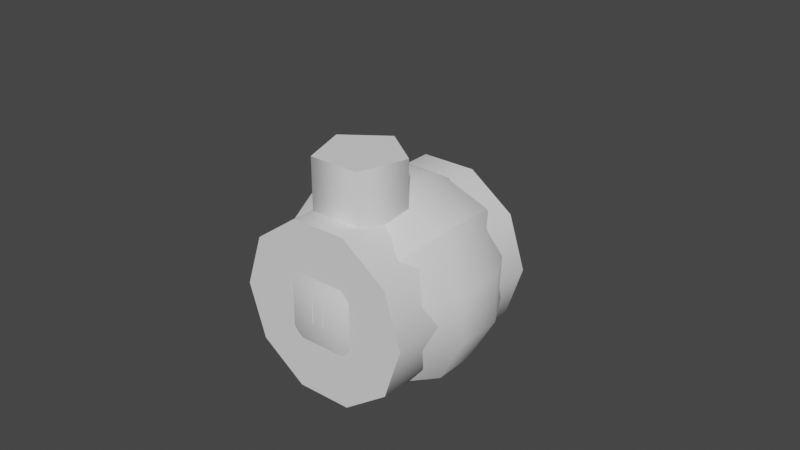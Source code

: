 # Source: bot1.blend  (saved by Blender 3.5.10; exported with 4.5.12 LTS)
import bpy
from mathutils import Matrix  # noqa: F401  (used for matrix-valued properties, if any)

bpy.ops.wm.read_factory_settings(use_empty=True)
scene = bpy.context.scene
scene.name = 'Scene'

# ---- collections
col_bot1 = bpy.data.collections.new('bot1'); scene.collection.children.link(col_bot1)

# ---- node groups
ng_auto_smooth = bpy.data.node_groups.new('Auto Smooth', 'GeometryNodeTree')
_s = ng_auto_smooth.interface.new_socket(name='Geometry', in_out='OUTPUT', socket_type='NodeSocketGeometry')
_s = ng_auto_smooth.interface.new_socket(name='Geometry', in_out='INPUT', socket_type='NodeSocketGeometry')
_s = ng_auto_smooth.interface.new_socket(name='Angle', in_out='INPUT', socket_type='NodeSocketFloat')
_s.subtype = 'ANGLE'
_s.min_value = 0.0
_s.max_value = 3.142
ng_auto_smooth.is_modifier = True
_N = ng_auto_smooth.nodes; _L = ng_auto_smooth.links
n0 = _N.new('NodeGroupOutput'); n0.name = 'Group Output'; n0.location = (480, -100)
n1 = _N.new('NodeGroupInput'); n1.name = 'Group Input'; n1.location = (-420, -300)
n2 = _N.new('NodeGroupInput'); n2.name = 'Group Input.001'; n2.location = (-60, -100)
n3 = _N.new('GeometryNodeSetShadeSmooth'); n3.name = 'Set Shade Smooth'; n3.location = (120, -100)
n3.domain = 'EDGE'
n4 = _N.new('GeometryNodeSetShadeSmooth'); n4.name = 'Set Shade Smooth.001'; n4.location = (300, -100)
n5 = _N.new('GeometryNodeInputMeshEdgeAngle'); n5.name = 'Edge Angle'; n5.location = (-420, -220)
n6 = _N.new('GeometryNodeInputEdgeSmooth'); n6.name = 'Is Edge Smooth'; n6.location = (-60, -160)
n7 = _N.new('GeometryNodeInputShadeSmooth'); n7.name = 'Is Face Smooth'; n7.location = (-240, -340)
n8 = _N.new('FunctionNodeBooleanMath'); n8.name = 'Boolean Math'; n8.location = (-60, -220)
n9 = _N.new('FunctionNodeCompare'); n9.name = 'Compare'; n9.location = (-240, -180)
n9.operation = 'LESS_EQUAL'
_L.new(n5.outputs[0], n9.inputs[0])
_L.new(n4.outputs[0], n0.inputs[0])
_L.new(n1.outputs[1], n9.inputs[1])
_L.new(n9.outputs[0], n8.inputs[0])
_L.new(n7.outputs[0], n8.inputs[1])
_L.new(n2.outputs[0], n3.inputs[0])
_L.new(n6.outputs[0], n3.inputs[1])
_L.new(n3.outputs[0], n4.inputs[0])
_L.new(n8.outputs[0], n3.inputs[2])
n0.is_active_output = True

# ---- world
world_world = bpy.data.worlds.new('World'); scene.world = world_world
world_world.use_nodes = True; world_world.node_tree.nodes.clear()
_N = world_world.node_tree.nodes; _L = world_world.node_tree.links
n0 = _N.new('ShaderNodeOutputWorld'); n0.name = 'World Output'; n0.location = (300, 300)
n1 = _N.new('ShaderNodeBackground'); n1.name = 'Background'; n1.location = (10, 300)
n1.inputs[0].default_value = (0.05088, 0.05088, 0.05088, 1.0)
_L.new(n1.outputs[0], n0.inputs[0])
n0.is_active_output = True
world_world.color = (0.05088, 0.05088, 0.05088)
world_world.use_sun_shadow = False
world_world.sun_shadow_jitter_overblur = 0.0

# ---- meshes
me_roundcube = bpy.data.meshes.new('Roundcube')
me_roundcube.from_pydata([(1.037, -1.037, -1.037), (1.246, -0.3456, -1.246), (1.246, 0.3456, -1.246), (1.246, -1.246, -0.3456), (1.697, -0.4154, -0.4154), (1.697, 0.4154, -0.4154), (1.246, -1.246, 0.3456), (1.697, -0.4154, 0.4154), (1.697, 0.4154, 0.4154), (1.037, 1.037, -1.037), (0.3456, 1.246, -1.246), (-0.3456, 1.246, -1.246), (1.246, 1.246, -0.3456), (0.4154, 1.697, -0.4154), (-0.4154, 1.697, -0.4154), (1.246, 1.246, 0.3456), (0.4154, 1.697, 0.4154), (-0.4154, 1.697, 0.4154), (-1.037, 1.037, -1.037), (-1.246, 0.3456, -1.246), (-1.246, -0.3456, -1.246), (-1.246, 1.246, -0.3456), (-1.697, 0.4154, -0.4154), (-1.697, -0.4154, -0.4154), (-1.246, 1.246, 0.3456), (-1.697, 0.4154, 0.4154), (-1.697, -0.4154, 0.4154), (-1.037, -1.037, -1.037), (-0.3456, -1.246, -1.246), (0.3456, -1.246, -1.246), (-1.246, -1.246, -0.3456), (-0.4154, -1.697, -0.4154), (0.4154, -1.697, -0.4154), (-1.246, -1.246, 0.3456), (-0.4154, -1.697, 0.4154), (0.4154, -1.697, 0.4154), (-0.4154, -0.4154, -1.697), (-0.4154, 0.4154, -1.697), (0.4154, -0.4154, -1.697), (0.4154, 0.4154, -1.697), (1.037, -1.037, 1.037), (1.246, -0.3456, 1.246), (1.246, 0.3456, 1.246), (1.037, 1.037, 1.037), (0.3456, -1.246, 1.246), (0.4154, -0.4154, 1.697), (0.4154, 0.4154, 1.697), (0.3456, 1.246, 1.246), (-0.3456, -1.246, 1.246), (-0.4154, -0.4154, 1.697), (-0.4154, 0.4154, 1.697), (-0.3456, 1.246, 1.246), (-1.037, -1.037, 1.037), (-1.246, -0.3456, 1.246), (-1.246, 0.3456, 1.246), (-1.037, 1.037, 1.037)], [], [(0, 1, 4, 3), (1, 2, 5, 4), (2, 9, 12, 5), (3, 4, 7, 6), (4, 5, 8, 7), (5, 12, 15, 8), (6, 7, 41, 40), (7, 8, 42, 41), (8, 15, 43, 42), (9, 10, 13, 12), (10, 11, 14, 13), (11, 18, 21, 14), (12, 13, 16, 15), (13, 14, 17, 16), (14, 21, 24, 17), (15, 16, 47, 43), (16, 17, 51, 47), (17, 24, 55, 51), (18, 19, 22, 21), (19, 20, 23, 22), (20, 27, 30, 23), (21, 22, 25, 24), (22, 23, 26, 25), (23, 30, 33, 26), (24, 25, 54, 55), (25, 26, 53, 54), (26, 33, 52, 53), (27, 28, 31, 30), (28, 29, 32, 31), (29, 0, 3, 32), (30, 31, 34, 33), (31, 32, 35, 34), (32, 3, 6, 35), (33, 34, 48, 52), (34, 35, 44, 48), (35, 6, 40, 44), (27, 20, 36, 28), (20, 19, 37, 36), (19, 18, 11, 37), (28, 36, 38, 29), (36, 37, 39, 38), (37, 11, 10, 39), (29, 38, 1, 0), (38, 39, 2, 1), (39, 10, 9, 2), (40, 41, 45, 44), (41, 42, 46, 45), (42, 43, 47, 46), (44, 45, 49, 48), (45, 46, 50, 49), (46, 47, 51, 50), (48, 49, 53, 52), (49, 50, 54, 53), (50, 51, 55, 54)])
me_roundcube.polygons.foreach_set('use_smooth', [True] * 54)
me_roundcube.update()
me_cylinder = bpy.data.meshes.new('Cylinder')
me_cylinder.from_pydata([(0.0, 1.0, -0.2046), (0.0, 1.0, 0.2046), (0.9511, 0.309, -0.2046), (0.9511, 0.309, 0.2046), (0.5878, -0.809, -0.2046), (0.5878, -0.809, 0.2046), (-0.5878, -0.809, -0.2046), (-0.5878, -0.809, 0.2046), (-0.9511, 0.309, -0.2046), (-0.9511, 0.309, 0.2046), (0.3007, -1.79, 0.2046), (0.3007, -1.79, -0.2046), (-0.3007, -1.79, -0.2046), (-0.3007, -1.79, 0.2046)], [], [(0, 1, 3, 2), (2, 3, 5, 4), (5, 7, 13, 10), (3, 1, 9, 7, 5), (6, 7, 9, 8), (8, 9, 1, 0), (0, 2, 4, 6, 8), (11, 10, 13, 12), (4, 5, 10, 11), (7, 6, 12, 13), (6, 4, 11, 12)])
_uv = me_cylinder.uv_layers.new(name='UVMap')
_uv.uv.foreach_set('vector', [1.0, 0.5, 1.0, 1.0, 0.8, 1.0, 0.8, 0.5, 0.8, 0.5, 0.8, 1.0, 0.6, 1.0, 0.6, 0.5, 0.3911, 0.05584, 0.1089, 0.05584, 0.1089, 0.05584, 0.3911, 0.05584, 0.4783, 0.3242, 0.25, 0.49, 0.02175, 0.3242, 0.1089, 0.05584, 0.3911, 0.05584, 0.4, 0.5, 0.4, 1.0, 0.2, 1.0, 0.2, 0.5, 0.2, 0.5, 0.2, 1.0, 2.98e-08, 1.0, 2.98e-08, 0.5, 0.75, 0.49, 0.9783, 0.3242, 0.8911, 0.05584, 0.6089, 0.05584, 0.5217, 0.3242, 0.6, 0.5, 0.6, 1.0, 0.4, 1.0, 0.4, 0.5, 0.6, 0.5, 0.6, 1.0, 0.6, 1.0, 0.6, 0.5, 0.4, 1.0, 0.4, 0.5, 0.4, 0.5, 0.4, 1.0, 0.6089, 0.05584, 0.8911, 0.05584, 0.8911, 0.05584, 0.6089, 0.05584])
me_cylinder.update()
me_cube_001 = bpy.data.meshes.new('Cube.001')
me_cube_001.from_pydata([(-0.257, -0.257, -1.545), (-0.257, -0.257, 0.257), (-0.257, 0.257, -1.545), (-0.257, 0.257, 0.257), (0.257, -0.257, -1.545), (0.257, -0.257, 0.257), (0.257, 0.257, -1.545), (0.257, 0.257, 0.257)], [], [(0, 1, 3, 2), (2, 3, 7, 6), (6, 7, 5, 4), (4, 5, 1, 0), (2, 6, 4, 0), (7, 3, 1, 5)])
_uv = me_cube_001.uv_layers.new(name='UVMap')
_uv.uv.foreach_set('vector', [0.375, 0.0, 0.625, 0.0, 0.625, 0.25, 0.375, 0.25, 0.375, 0.25, 0.625, 0.25, 0.625, 0.5, 0.375, 0.5, 0.375, 0.5, 0.625, 0.5, 0.625, 0.75, 0.375, 0.75, 0.375, 0.75, 0.625, 0.75, 0.625, 1.0, 0.375, 1.0, 0.125, 0.5, 0.375, 0.5, 0.375, 0.75, 0.125, 0.75, 0.625, 0.5, 0.875, 0.5, 0.875, 0.75, 0.625, 0.75])
me_cube_001.update()
me_cube_002 = bpy.data.meshes.new('Cube.002')
me_cube_002.from_pydata([(-0.4906, 0.7777, -0.1903), (-0.352, 0.7777, 0.6563), (0.4906, 0.7777, -0.1903), (0.352, 0.7777, 0.6563), (-0.4906, -0.7777, -0.1903), (-0.352, -0.7777, 0.1903), (0.4906, -0.7777, -0.1903), (0.352, -0.7777, 0.1903), (0.4906, -0.4507, -0.1903), (0.352, -0.4507, 0.1903), (-0.4906, -0.4507, -0.1903), (-0.352, -0.4507, 0.1903), (0.4906, -0.08999, -0.1903), (-0.352, -0.08999, 0.6563), (0.352, -0.08999, 0.6563), (-0.4906, -0.08999, -0.1903)], [], [(0, 1, 3, 2), (8, 9, 7, 6), (6, 7, 5, 4), (15, 13, 1, 0), (8, 6, 4, 10), (14, 3, 1, 13), (7, 9, 11, 5), (12, 8, 10, 15), (4, 5, 11, 10), (12, 14, 9, 8), (2, 3, 14, 12), (2, 12, 15, 0), (9, 14, 13, 11), (10, 11, 13, 15)])
me_cube_002.polygons.foreach_set('use_smooth', [True] * 14)
_uv = me_cube_002.uv_layers.new(name='UVMap')
_uv.uv.foreach_set('vector', [0.375, 0.0, 0.625, 0.0, 0.625, 0.25, 0.375, 0.25, 0.375, 0.4474, 0.625, 0.4474, 0.625, 0.5, 0.375, 0.5, 0.375, 0.5, 0.625, 0.5, 0.625, 0.75, 0.375, 0.75, 0.375, 0.8605, 0.625, 0.8605, 0.625, 1.0, 0.375, 1.0, 0.3224, 0.5, 0.375, 0.5, 0.375, 0.75, 0.3224, 0.75, 0.7355, 0.5, 0.875, 0.5, 0.875, 0.75, 0.7355, 0.75, 0.625, 0.5, 0.6776, 0.5, 0.6776, 0.75, 0.625, 0.75, 0.2645, 0.5, 0.3224, 0.5, 0.3224, 0.75, 0.2645, 0.75, 0.375, 0.75, 0.625, 0.75, 0.625, 0.8026, 0.375, 0.8026, 0.375, 0.3895, 0.625, 0.3895, 0.625, 0.4474, 0.375, 0.4474, 0.375, 0.25, 0.625, 0.25, 0.625, 0.3895, 0.375, 0.3895, 0.125, 0.5, 0.2645, 0.5, 0.2645, 0.75, 0.125, 0.75, 0.6776, 0.5, 0.7355, 0.5, 0.7355, 0.75, 0.6776, 0.75, 0.375, 0.8026, 0.625, 0.8026, 0.625, 0.8605, 0.375, 0.8605])
me_cube_002.update()
me_cylinder_003 = bpy.data.meshes.new('Cylinder.003')
me_cylinder_003.from_pydata([(1.51, 1.14e-07, -1.51), (1.51, 1.14e-07, 1.51), (1.222, -0.8877, -1.51), (1.222, -0.8877, 1.51), (0.4667, -1.436, -1.51), (0.4667, -1.436, 1.51), (-0.4667, -1.436, -1.51), (-0.4667, -1.436, 1.51), (-1.222, -0.8877, -1.51), (-1.222, -0.8877, 1.51), (-1.51, -1.14e-07, -1.51), (-1.51, -1.14e-07, 1.51), (-1.222, 0.8877, -1.51), (-1.222, 0.8877, 1.51), (-0.4667, 1.436, -1.51), (-0.4667, 1.436, 1.51), (0.4667, 1.436, -1.51), (0.4667, 1.436, 1.51), (1.222, 0.8877, -1.51), (1.222, 0.8877, 1.51)], [], [(0, 1, 3, 2), (2, 3, 5, 4), (4, 5, 7, 6), (6, 7, 9, 8), (8, 9, 11, 10), (10, 11, 13, 12), (12, 13, 15, 14), (14, 15, 17, 16), (3, 1, 19, 17, 15, 13, 11, 9, 7, 5), (16, 17, 19, 18), (18, 19, 1, 0), (0, 2, 4, 6, 8, 10, 12, 14, 16, 18)])
me_cylinder_003.polygons.foreach_set('use_smooth', [True] * 12)
_uv = me_cylinder_003.uv_layers.new(name='UVMap')
_uv.uv.foreach_set('vector', [1.0, 0.5, 1.0, 1.0, 0.9, 1.0, 0.9, 0.5, 0.9, 0.5, 0.9, 1.0, 0.8, 1.0, 0.8, 0.5, 0.8, 0.5, 0.8, 1.0, 0.7, 1.0, 0.7, 0.5, 0.7, 0.5, 0.7, 1.0, 0.6, 1.0, 0.6, 0.5, 0.6, 0.5, 0.6, 1.0, 0.5, 1.0, 0.5, 0.5, 0.5, 0.5, 0.5, 1.0, 0.4, 1.0, 0.4, 0.5, 0.4, 0.5, 0.4, 1.0, 0.3, 1.0, 0.3, 0.5, 0.3, 0.5, 0.3, 1.0, 0.2, 1.0, 0.2, 0.5, 0.3911, 0.4442, 0.25, 0.49, 0.1089, 0.4442, 0.02175, 0.3242, 0.02175, 0.1758, 0.1089, 0.05584, 0.25, 0.01, 0.3911, 0.05584, 0.4783, 0.1758, 0.4783, 0.3242, 0.2, 0.5, 0.2, 1.0, 0.1, 1.0, 0.1, 0.5, 0.1, 0.5, 0.1, 1.0, -7.451e-08, 1.0, -7.451e-08, 0.5, 0.75, 0.49, 0.8911, 0.4442, 0.9783, 0.3242, 0.9783, 0.1758, 0.8911, 0.05584, 0.75, 0.01, 0.6089, 0.05584, 0.5217, 0.1758, 0.5217, 0.3242, 0.6089, 0.4442])
me_cylinder_003.update()
me_cylinder_004 = bpy.data.meshes.new('Cylinder.004')
me_cylinder_004.from_pydata([(-1.323e-23, 0.7323, 0.7323), (3.252e-16, -0.7323, 0.7323), (0.6965, 0.7323, 0.2263), (0.6965, -0.7323, 0.2263), (0.4305, 0.7323, -0.5925), (0.4305, -0.7323, -0.5925), (-0.4305, 0.7323, -0.5925), (-0.4305, -0.7323, -0.5925), (-0.6965, 0.7323, 0.2263), (-0.6965, -0.7323, 0.2263)], [], [(0, 1, 3, 2), (2, 3, 5, 4), (4, 5, 7, 6), (3, 1, 9, 7, 5), (6, 7, 9, 8), (8, 9, 1, 0), (0, 2, 4, 6, 8)])
me_cylinder_004.polygons.foreach_set('use_smooth', [True] * 7)
_uv = me_cylinder_004.uv_layers.new(name='UVMap')
_uv.uv.foreach_set('vector', [1.0, 0.5, 1.0, 1.0, 0.8, 1.0, 0.8, 0.5, 0.8, 0.5, 0.8, 1.0, 0.6, 1.0, 0.6, 0.5, 0.6, 0.5, 0.6, 1.0, 0.4, 1.0, 0.4, 0.5, 0.4783, 0.3242, 0.25, 0.49, 0.02175, 0.3242, 0.1089, 0.05584, 0.3911, 0.05584, 0.4, 0.5, 0.4, 1.0, 0.2, 1.0, 0.2, 0.5, 0.2, 0.5, 0.2, 1.0, 2.98e-08, 1.0, 2.98e-08, 0.5, 0.75, 0.49, 0.9783, 0.3242, 0.8911, 0.05584, 0.6089, 0.05584, 0.5217, 0.3242])
me_cylinder_004.update()
arm_armature = bpy.data.armatures.new('Armature')  # bones are not reproduced

# ---- objects
ob_roundcube = bpy.data.objects.new('Roundcube', me_roundcube)
ob_cylinder = bpy.data.objects.new('Cylinder', me_cylinder)
ob_cube = bpy.data.objects.new('Cube', me_cube_001)
ob_cube_001 = bpy.data.objects.new('Cube.001', me_cube_002)
ob_cylinder_001 = bpy.data.objects.new('Cylinder.001', me_cylinder_003)
ob_cylinder_002 = bpy.data.objects.new('Cylinder.002', me_cylinder_004)
ob_cylinder_003 = bpy.data.objects.new('Cylinder.003', me_cylinder)
ob_cube_002 = bpy.data.objects.new('Cube.002', me_cube_001)
ob_cube_003 = bpy.data.objects.new('Cube.003', me_cube_002)
ob_armature = bpy.data.objects.new('Armature', arm_armature)
ob_empty = bpy.data.objects.new('Empty', None)

# ---- transforms, parenting, visibility, modifiers, constraints
ob_roundcube.parent = ob_armature
ob_roundcube.matrix_parent_inverse = Matrix(((1.0, 2.384e-07, -0.0, 1.353e-08), (-2.842e-14, 1.192e-07, 1.0, -5.095), (2.384e-07, -1.0, 0.0, -0.05673), (-0.0, 0.0, -0.0, 1.0)))
ob_roundcube.location = (0.0, 3.225e-15, 4.034)
_m = ob_roundcube.modifiers.new('Auto Smooth', 'NODES')
_m.node_group = ng_auto_smooth
_gi = [s.identifier for s in ng_auto_smooth.interface.items_tree if s.item_type == 'SOCKET' and s.in_out == 'INPUT']
_m[_gi[1]] = 0.5236  # Angle
ob_cylinder.parent = ob_armature
ob_cylinder.matrix_parent_inverse = Matrix(((3.52e-07, 0.7511, 0.6602, -2.208), (5.475e-07, 0.6602, -0.7511, 0.7932), (-1.0, 1.924e-07, 2.597e-07, 1.745), (-0.0, -0.0, -0.0, 1.0)))
ob_cylinder.location = (1.758, 0.002269, 3.408)
ob_cylinder.rotation_euler = (1.571, -0.6645, -4.712)
ob_cube.parent = ob_armature
ob_cube.matrix_parent_inverse = Matrix(((5.72e-08, -0.8428, 0.5382, -0.1489), (-7.43e-08, -0.5382, -0.8428, 0.7953), (1.0, -1.895e-07, 1.21e-07, 1.745), (-0.0, 0.0, -0.0, 1.0)))
ob_cube.location = (-1.756, 1.065, 1.975)
ob_cube.rotation_euler = (4.752e-08, 0.5071, -4.712)
ob_cube_001.parent = ob_armature
ob_cube_001.matrix_parent_inverse = Matrix(((7.559e-08, -0.492, 0.8706, -0.373), (6.665e-08, -0.8706, -0.492, -0.3109), (1.0, -1.025e-07, 1.814e-07, 1.745), (-0.0, 0.0, -0.0, 1.0)))
ob_cube_001.location = (-1.777, 0.09645, 0.1901)
_m = ob_cube_001.modifiers.new('Auto Smooth', 'NODES')
_m.node_group = ng_auto_smooth
_gi = [s.identifier for s in ng_auto_smooth.interface.items_tree if s.item_type == 'SOCKET' and s.in_out == 'INPUT']
_m[_gi[1]] = 0.9966  # Angle
ob_cylinder_001.parent = ob_armature
ob_cylinder_001.matrix_parent_inverse = Matrix(((1.0, 2.384e-07, -9.541e-18, 3.246e-07), (-8.57e-13, 3.595e-06, 1.0, -7.501), (2.384e-07, -1.0, 3.475e-06, -1.362), (-0.0, -0.0, -0.0, 1.0)))
ob_cylinder_001.location = (-1.034e-12, -1.294, 6.331)
ob_cylinder_001.rotation_euler = (-3.475e-06, -8.286e-13, 1.439e-18)
_m = ob_cylinder_001.modifiers.new('Auto Smooth', 'NODES')
_m.node_group = ng_auto_smooth
_gi = [s.identifier for s in ng_auto_smooth.interface.items_tree if s.item_type == 'SOCKET' and s.in_out == 'INPUT']
_m[_gi[1]] = 0.6667  # Angle
ob_cylinder_002.parent = ob_cylinder_001
ob_cylinder_002.matrix_parent_inverse = Matrix(((1.0, -0.0, -0.0, -6.792e-17), (-0.0, 1.0, 0.0, 1.294), (-0.0, -0.0, 1.0, -6.337), (-0.0, 0.0, -0.0, 1.0)))
ob_cylinder_002.location = (9.763e-16, -2.867, 5.772)
_m = ob_cylinder_002.modifiers.new('Auto Smooth', 'NODES')
_m.node_group = ng_auto_smooth
_gi = [s.identifier for s in ng_auto_smooth.interface.items_tree if s.item_type == 'SOCKET' and s.in_out == 'INPUT']
_m[_gi[1]] = 1.307  # Angle
ob_cylinder_003.parent = ob_armature
ob_cylinder_003.matrix_parent_inverse = Matrix(((3.188e-07, -0.7511, -0.6602, 2.208), (-3.596e-07, 0.6602, -0.7511, 0.7932), (1.0, 2.791e-07, 1.548e-07, 1.745), (-0.0, 0.0, -0.0, 1.0)))
ob_cylinder_003.location = (-1.758, 0.002269, 3.408)
ob_cylinder_003.rotation_euler = (1.571, -0.6645, -4.712)
ob_cube_002.parent = ob_armature
ob_cube_002.matrix_parent_inverse = Matrix(((5.72e-08, 0.8428, -0.5382, 0.1489), (1.363e-07, -0.5382, -0.8428, 0.7953), (-1.0, -4.586e-07, 2.928e-07, 1.745), (0.0, -0.0, -0.0, 1.0)))
ob_cube_002.location = (1.756, 1.065, 1.975)
ob_cube_002.rotation_euler = (2.419e-08, 0.5071, -4.712)
ob_cube_003.parent = ob_armature
ob_cube_003.matrix_parent_inverse = Matrix(((7.559e-08, 0.492, -0.8706, 0.373), (-1.616e-07, -0.8706, -0.492, -0.3109), (-1.0, -2.556e-07, 4.522e-07, 1.745), (-0.0, 0.0, -0.0, 1.0)))
ob_cube_003.location = (1.777, 0.09645, 0.1901)
_m = ob_cube_003.modifiers.new('Auto Smooth', 'NODES')
_m.node_group = ng_auto_smooth
_gi = [s.identifier for s in ng_auto_smooth.interface.items_tree if s.item_type == 'SOCKET' and s.in_out == 'INPUT']
_m[_gi[1]] = 0.9966  # Angle
ob_armature.parent = ob_empty
ob_armature.location = (0.0, 0.0, 3.21)
ob_armature.display_type = 'WIRE'
ob_armature.show_in_front = True
ob_empty.location = (0.0, 0.0, 0.0)
ob_empty.scale = (0.7687, 0.7687, 0.7687)

# ---- collection membership
col_bot1.objects.link(ob_roundcube)
col_bot1.objects.link(ob_cylinder)
col_bot1.objects.link(ob_cube)
col_bot1.objects.link(ob_cube_001)
col_bot1.objects.link(ob_cylinder_001)
col_bot1.objects.link(ob_cylinder_002)
col_bot1.objects.link(ob_cylinder_003)
col_bot1.objects.link(ob_cube_002)
col_bot1.objects.link(ob_cube_003)
col_bot1.objects.link(ob_armature)
col_bot1.objects.link(ob_empty)

# ---- scene / render settings (as saved in the file)
scene.frame_start = 1; scene.frame_end = 60; scene.frame_set(38)
scene.render.engine = 'BLENDER_EEVEE_NEXT'
scene.cycles.sampling_pattern = 'TABULATED_SOBOL'
scene.view_settings.view_transform = 'Filmic'
bpy.context.view_layer.update()

# ---- added for rendering (the .blend has no active camera and no usable light): camera, sun
cam_auto = bpy.data.cameras.new('AutoCamera')
cam_auto.lens = 50.0
cam_auto.sensor_width = 36.0
cam_auto.clip_end = 1000.0
ob_auto_camera = bpy.data.objects.new('AutoCamera', cam_auto)
scene.collection.objects.link(ob_auto_camera)
ob_auto_camera.location = (7.5209, -9.69576, 9.03063)
ob_auto_camera.rotation_euler = (1.09748, -7.21219e-08, 0.694738)
scene.camera = ob_auto_camera
light_auto_sun = bpy.data.lights.new('AutoSun', 'SUN')
light_auto_sun.energy = 3.0
light_auto_sun.angle = 0.0523599
ob_auto_sun = bpy.data.objects.new('AutoSun', light_auto_sun)
scene.collection.objects.link(ob_auto_sun)
ob_auto_sun.rotation_euler = (0.872665, 0.174533, 0.523599)
bpy.context.view_layer.update()
